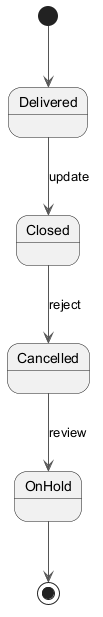

The diagram above was rendered by PlantUML. Its source (embedded in the PNG):
@startuml
skinparam ArrowColor #555555
[*] --> Delivered
Delivered --> Closed : update
Closed --> Cancelled : reject
Cancelled --> OnHold : review
OnHold --> [*]
@enduml